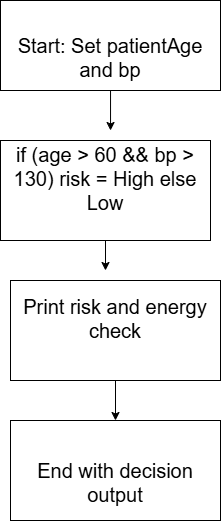

The diagram above was exported from draw.io. Its source (the exported page's mxGraphModel, read from the mxfile embedded in the PNG):
<mxGraphModel dx="1042" dy="562" grid="1" gridSize="10" guides="1" tooltips="1" connect="1" arrows="1" fold="1" page="1" pageScale="1" pageWidth="850" pageHeight="1100" math="0" shadow="0">
  <root>
    <mxCell id="0" />
    <mxCell id="1" parent="0" />
    <mxCell id="11Ks_1YvePI2SNfBV1LU-1" parent="1" style="rounded=0;whiteSpace=wrap;html=1;" value="&lt;font style=&quot;font-size: 20px;&quot;&gt;&lt;br&gt;Start: Set patientAge and bp&lt;br&gt;&lt;/font&gt;" vertex="1">
      <mxGeometry height="90" width="220" x="320" y="50" as="geometry" />
    </mxCell>
    <mxCell id="11Ks_1YvePI2SNfBV1LU-6" edge="1" parent="1" source="11Ks_1YvePI2SNfBV1LU-2" style="edgeStyle=orthogonalEdgeStyle;rounded=0;orthogonalLoop=1;jettySize=auto;html=1;">
      <mxGeometry relative="1" as="geometry">
        <mxPoint x="425" y="320" as="targetPoint" />
      </mxGeometry>
    </mxCell>
    <mxCell id="11Ks_1YvePI2SNfBV1LU-2" parent="1" style="rounded=0;whiteSpace=wrap;html=1;fontSize=20;" value="&#10;if (age &amp;gt; 60 &amp;amp;&amp;amp; bp &amp;gt; 130) risk = High else Low&#10;&#10;" vertex="1">
      <mxGeometry height="100" width="210" x="320" y="190" as="geometry" />
    </mxCell>
    <mxCell id="11Ks_1YvePI2SNfBV1LU-7" edge="1" parent="1" source="11Ks_1YvePI2SNfBV1LU-3" style="edgeStyle=orthogonalEdgeStyle;rounded=0;orthogonalLoop=1;jettySize=auto;html=1;" target="11Ks_1YvePI2SNfBV1LU-4">
      <mxGeometry relative="1" as="geometry" />
    </mxCell>
    <mxCell id="11Ks_1YvePI2SNfBV1LU-3" parent="1" style="rounded=0;whiteSpace=wrap;html=1;fontSize=20;" value="&#10;Print risk and energy check&#10;&#10;" vertex="1">
      <mxGeometry height="100" width="210" x="330" y="330" as="geometry" />
    </mxCell>
    <mxCell id="11Ks_1YvePI2SNfBV1LU-4" parent="1" style="rounded=0;whiteSpace=wrap;html=1;" value="&lt;font style=&quot;font-size: 20px;&quot;&gt;&lt;br&gt;End with decision output&lt;br&gt;&lt;/font&gt;" vertex="1">
      <mxGeometry height="100" width="210" x="330" y="470" as="geometry" />
    </mxCell>
    <mxCell id="11Ks_1YvePI2SNfBV1LU-5" edge="1" parent="1" source="11Ks_1YvePI2SNfBV1LU-1" style="edgeStyle=orthogonalEdgeStyle;rounded=0;orthogonalLoop=1;jettySize=auto;html=1;entryX=0.524;entryY=-0.1;entryDx=0;entryDy=0;entryPerimeter=0;" target="11Ks_1YvePI2SNfBV1LU-2">
      <mxGeometry relative="1" as="geometry" />
    </mxCell>
  </root>
</mxGraphModel>